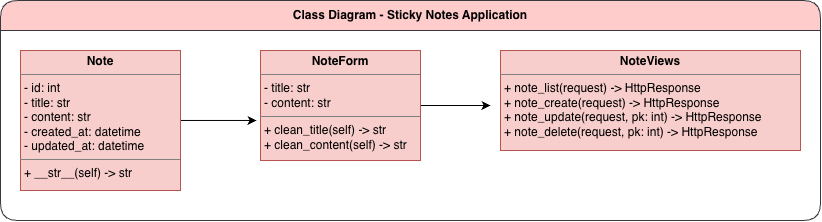

The diagram above was exported from draw.io. Its source (the exported page's mxGraphModel, read from the mxfile embedded in the PNG):
<mxGraphModel dx="781" dy="719" grid="1" gridSize="10" guides="1" tooltips="1" connect="1" arrows="1" fold="1" page="1" pageScale="1" pageWidth="827" pageHeight="1169" math="0" shadow="0">
  <root>
    <mxCell id="0" />
    <mxCell id="1" parent="0" />
    <mxCell id="Sxdf2s0GJEcPdYDxx1MV-14" parent="1" style="swimlane;whiteSpace=wrap;html=1;fillColor=#ffcccc;strokeColor=#36393d;glass=0;rounded=1;roundedPerimeter=1;sketch=0;shadow=0;fillStyle=auto;gradientColor=none;swimlaneFillColor=default;startSize=30;arcSize=19;" value="Class Diagram - Sticky Notes Application" vertex="1">
      <mxGeometry height="220" width="820" x="20" y="230" as="geometry" />
    </mxCell>
    <mxCell id="Sxdf2s0GJEcPdYDxx1MV-5" edge="1" parent="1" source="Sxdf2s0GJEcPdYDxx1MV-3" style="edgeStyle=orthogonalEdgeStyle;rounded=0;orthogonalLoop=1;jettySize=auto;html=1;defaultLabelBackgroundColor=page;entryX=-0.025;entryY=0.636;entryDx=0;entryDy=0;entryPerimeter=0;" target="Sxdf2s0GJEcPdYDxx1MV-4" value="">
      <mxGeometry relative="1" as="geometry" />
    </mxCell>
    <mxCell id="Sxdf2s0GJEcPdYDxx1MV-3" parent="1" style="verticalAlign=top;align=left;overflow=fill;html=1;whiteSpace=wrap;fillColor=#f8cecc;strokeColor=#b85450;" value="&lt;p style=&quot;margin:0px;margin-top:4px;text-align:center;&quot;&gt;&lt;b&gt;Note&lt;/b&gt;&lt;/p&gt;&lt;hr size=&quot;1&quot; style=&quot;border-style:solid;&quot;&gt;&lt;p style=&quot;margin:0px;margin-left:4px;&quot;&gt;- id: int&lt;/p&gt;&lt;p style=&quot;margin:0px;margin-left:4px;&quot;&gt;- title: str&lt;/p&gt;&lt;p style=&quot;margin:0px;margin-left:4px;&quot;&gt;- content: str&lt;/p&gt;&lt;p style=&quot;margin:0px;margin-left:4px;&quot;&gt;- created_at: datetime&lt;/p&gt;&lt;p style=&quot;margin:0px;margin-left:4px;&quot;&gt;- updated_at: datetime&lt;/p&gt;&lt;hr size=&quot;1&quot; style=&quot;border-style:solid;&quot;&gt;&lt;p style=&quot;margin:0px;margin-left:4px;&quot;&gt;+ __str__(self) -&amp;gt; str&lt;/p&gt;" vertex="1">
      <mxGeometry height="140" width="160" x="40" y="280" as="geometry" />
    </mxCell>
    <mxCell id="Sxdf2s0GJEcPdYDxx1MV-7" edge="1" parent="1" source="Sxdf2s0GJEcPdYDxx1MV-4" style="edgeStyle=orthogonalEdgeStyle;rounded=0;orthogonalLoop=1;jettySize=auto;html=1;defaultLabelBackgroundColor=page;" value="">
      <mxGeometry relative="1" as="geometry">
        <mxPoint x="510" y="335" as="targetPoint" />
      </mxGeometry>
    </mxCell>
    <mxCell id="Sxdf2s0GJEcPdYDxx1MV-4" parent="1" style="verticalAlign=top;align=left;overflow=fill;html=1;whiteSpace=wrap;fillColor=#f8cecc;strokeColor=#b85450;" value="&lt;p style=&quot;margin:0px;margin-top:4px;text-align:center;&quot;&gt;&lt;b&gt;NoteForm&lt;/b&gt;&lt;/p&gt;&lt;hr size=&quot;1&quot; style=&quot;border-style:solid;&quot;&gt;&lt;p style=&quot;margin:0px;margin-left:4px;&quot;&gt;&lt;span style=&quot;background-color: transparent; color: light-dark(#000000, var(--ge-light-color, #ffffff));&quot;&gt;- title: str&lt;/span&gt;&lt;/p&gt;&lt;p style=&quot;margin:0px;margin-left:4px;&quot;&gt;- content: str&lt;br&gt;&lt;/p&gt;&lt;hr size=&quot;1&quot; style=&quot;border-style:solid;&quot;&gt;&lt;p style=&quot;margin:0px;margin-left:4px;&quot;&gt;+ clean_title(self) -&amp;gt; str&lt;/p&gt;&lt;p style=&quot;margin:0px;margin-left:4px;&quot;&gt;+ clean_content(self) -&amp;gt; str&lt;/p&gt;" vertex="1">
      <mxGeometry height="110" width="160" x="280" y="280" as="geometry" />
    </mxCell>
    <mxCell id="Sxdf2s0GJEcPdYDxx1MV-6" parent="1" style="verticalAlign=top;align=left;overflow=fill;html=1;whiteSpace=wrap;fillColor=#f8cecc;strokeColor=#b85450;" value="&lt;p style=&quot;margin:0px;margin-top:4px;text-align:center;&quot;&gt;&lt;b&gt;NoteViews&lt;/b&gt;&lt;/p&gt;&lt;hr size=&quot;1&quot; style=&quot;border-style:solid;&quot;&gt;&lt;p style=&quot;margin:0px;margin-left:4px;&quot;&gt;+ note_list(request) -&amp;gt; HttpResponse&lt;/p&gt;&lt;p style=&quot;margin:0px;margin-left:4px;&quot;&gt;+ note_create(request) -&amp;gt; HttpResponse&lt;/p&gt;&lt;p style=&quot;margin:0px;margin-left:4px;&quot;&gt;+ note_update(request, pk: int) -&amp;gt; HttpResponse&lt;/p&gt;&lt;p style=&quot;margin:0px;margin-left:4px;&quot;&gt;+ note_delete(request, pk: int) -&amp;gt; HttpResponse&lt;/p&gt;" vertex="1">
      <mxGeometry height="100" width="300" x="520" y="280" as="geometry" />
    </mxCell>
  </root>
</mxGraphModel>